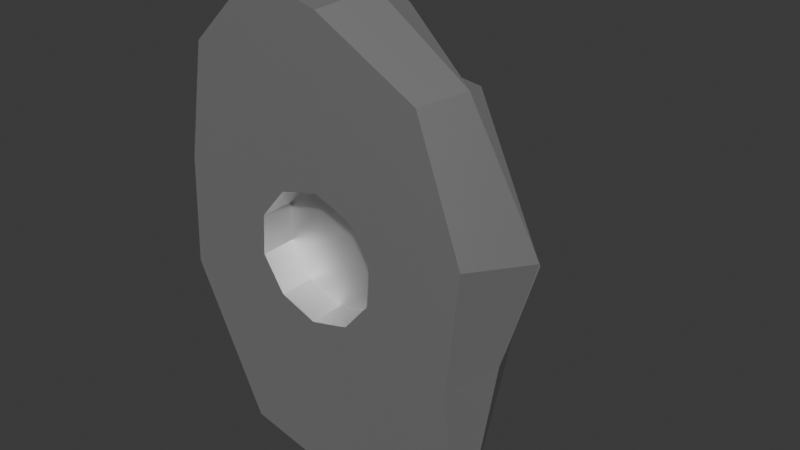 # Source: RockHandSwitch.blend  (saved by Blender 4.1.24; exported with 4.5.12 LTS)
import bpy
from mathutils import Matrix  # noqa: F401  (used for matrix-valued properties, if any)

bpy.ops.wm.read_factory_settings(use_empty=True)
scene = bpy.context.scene
scene.name = 'Scene'

# ---- collections
col_collection = bpy.data.collections.new('Collection'); scene.collection.children.link(col_collection)

# ---- materials (node trees are filled in below, after node groups)
mat_rock = bpy.data.materials.new('Rock')
mat_rock.use_transparent_shadow = False
mat_rock.roughness = 0.5528
mat_rock.specular_intensity = 1.0
mat_rock.metallic = 1.0

# ---- material node trees
mat_rock.use_nodes = True; mat_rock.node_tree.nodes.clear()
_N = mat_rock.node_tree.nodes; _L = mat_rock.node_tree.links
n0 = _N.new('ShaderNodeBsdfPrincipled'); n0.name = 'Principled BSDF'; n0.location = (10, 300)
n0.inputs[1].default_value = 1.0
n0.inputs[2].default_value = 0.5528
n0.inputs[13].default_value = 1.0
n0.inputs[27].default_value = (0.0, 0.0, 0.0, 1.0)
n0.inputs[28].default_value = 1.0
n1 = _N.new('ShaderNodeOutputMaterial'); n1.name = 'Material Output'; n1.location = (300, 300)
n2 = _N.new('ShaderNodeNormalMap'); n2.name = 'Normal Map'; n2.location = (-300, -300)
n2.label = 'Normal/Map'
_L.new(n0.outputs[0], n1.inputs[0])
_L.new(n2.outputs[0], n0.inputs[5])
n1.is_active_output = True

# ---- world
world_world = bpy.data.worlds.new('World'); scene.world = world_world
world_world.use_nodes = True; world_world.node_tree.nodes.clear()
_N = world_world.node_tree.nodes; _L = world_world.node_tree.links
n0 = _N.new('ShaderNodeOutputWorld'); n0.name = 'World Output'; n0.location = (300, 300)
n1 = _N.new('ShaderNodeBackground'); n1.name = 'Background'; n1.location = (10, 300)
n1.inputs[0].default_value = (0.05088, 0.05088, 0.05088, 1.0)
_L.new(n1.outputs[0], n0.inputs[0])
n0.is_active_output = True
world_world.color = (0.05088, 0.05088, 0.05088)
world_world.use_sun_shadow = False
world_world.sun_shadow_jitter_overblur = 0.0

# ---- meshes
me_cube_017 = bpy.data.meshes.new('Cube.017')
me_cube_017.from_pydata([(-0.7651, -0.1292, -1.291), (-0.3654, -0.8037, 0.2664), (-0.2261, 1.556, -1.29), (-0.09691, 1.648, -0.5524), (0.829, -0.5357, -1.292), (0.8557, -0.8813, -0.3613), (1.035, 1.662, -1.29), (1.096, 1.532, -0.6402), (-0.7137, -1.033, -0.718), (-0.5656, -0.9991, -0.3667), (-0.2459, 1.795, -0.9095), (-0.3617, 1.915, -1.075), (1.21, 1.679, -0.9704), (1.383, 1.917, -1.096), (0.8912, -1.04, -0.6602), (1.084, -1.03, -0.8026), (0.8515, 1.709, -1.29), (0.3613, 1.694, -1.29), (0.3942, 1.801, -0.3487), (0.7608, 1.701, -0.4048), (-0.3638, -0.6128, -1.292), (0.2451, -0.768, -1.292), (0.5897, -0.8417, -0.2217), (0.09661, -0.787, -0.02571), (0.3424, -1.539, -0.8048), (-0.09894, -1.606, -0.606), (0.3914, -1.405, -0.5397), (0.03944, -1.32, -0.3712), (0.4406, 2.225, -1.136), (0.9465, 2.105, -1.181), (0.3851, 2.092, -0.8678), (0.8776, 1.972, -0.9345), (-0.4698, 1.029, -1.29), (-0.9934, -0.1733, -1.29), (-0.8083, -0.009357, 0.2551), (-0.8355, 0.6423, 0.04768), (1.411, -0.07471, -1.29), (1.124, 0.6225, -1.291), (1.101, 0.8644, -0.1513), (1.128, 0.5003, -0.06167), (1.437, 0.8116, -0.8594), (1.594, 0.04655, -0.6922), (1.341, 0.7304, -0.5624), (1.433, 0.2399, -0.4224), (-0.7281, -0.2119, -0.6715), (-1.097, 0.6645, -0.9835), (-0.7761, -0.05922, -0.311), (-1.08, 0.5923, -0.6134), (0.3741, 0.9932, -0.1475), (0.3109, 0.647, 0.005798), (-0.2304, 0.9435, -0.01366), (-0.3422, 0.3103, 0.3655), (0.1141, 1.261, -1.29), (0.723, 1.106, -1.29), (1.165, -0.00458, -1.291), (1.056, -1.052, -1.29), (0.2627, -1.49, -1.29), (-0.8373, -1.078, -1.29), (-0.2863, -1.628, -1.29), (1.409, 1.926, -1.29), (0.8899, 2.059, -1.29), (-0.4675, 1.857, -1.29), (-1.031, 0.6908, -1.29), (0.3156, 2.041, -1.29), (-0.8056, 0.4979, -1.29), (1.316, 0.8749, -1.29), (0.6741, 0.1356, -1.291), (0.213, -0.2471, -1.291), (-0.3137, 0.3874, -1.291), (-0.09222, -0.1693, -1.291), (0.4526, 0.6923, -1.29), (0.1473, 0.7701, -1.29), (-0.1454, 0.6537, -1.29), (0.6538, 0.4499, -1.291), (0.5057, -0.1307, -1.291), (-0.2934, 0.07309, -1.291), (0.3955, 0.3863, -1.012), (0.6741, 0.1353, -1.012), (0.213, -0.2474, -1.013), (-0.3137, 0.3872, -1.012), (-0.02814, 0.3156, -1.012), (-0.09219, -0.1695, -1.013), (0.4526, 0.6921, -1.012), (0.1473, 0.7699, -1.012), (-0.1453, 0.6534, -1.012), (0.6538, 0.4497, -1.012), (0.5057, -0.1309, -1.013), (-0.2934, 0.07283, -1.012)], [], [(47, 35, 3, 10), (31, 19, 7, 12), (43, 39, 5, 14), (27, 23, 1, 9), (37, 54, 66, 73), (51, 34, 1, 23), (58, 25, 8, 57), (25, 27, 9, 8), (36, 41, 15, 55), (41, 43, 14, 15), (60, 29, 13, 59), (29, 31, 12, 13), (62, 45, 11, 61), (45, 47, 10, 11), (11, 10, 30, 28), (28, 30, 31, 29), (61, 11, 28, 63), (63, 28, 29, 60), (15, 14, 26, 24), (24, 26, 27, 25), (55, 15, 24, 56), (56, 24, 25, 58), (39, 49, 22, 5), (49, 51, 23, 22), (53, 37, 73, 70), (21, 20, 69, 67), (14, 5, 22, 26), (26, 22, 23, 27), (10, 3, 18, 30), (30, 18, 19, 31), (17, 16, 53, 52), (54, 4, 74, 66), (2, 17, 52, 32), (64, 32, 72, 68), (19, 18, 50, 48), (48, 50, 51, 49), (7, 19, 48, 38), (38, 48, 49, 39), (8, 9, 46, 44), (44, 46, 47, 45), (57, 8, 44, 33), (33, 44, 45, 62), (13, 12, 42, 40), (40, 42, 43, 41), (59, 13, 40, 65), (65, 40, 41, 36), (18, 3, 35, 50), (50, 35, 34, 51), (16, 6, 37, 53), (20, 0, 75, 69), (12, 7, 38, 42), (42, 38, 39, 43), (9, 1, 34, 46), (46, 34, 35, 47), (4, 54, 36, 55), (21, 4, 55, 56), (0, 20, 58, 57), (6, 16, 60, 59), (2, 32, 62, 61), (17, 2, 61, 63), (16, 17, 63, 60), (20, 21, 56, 58), (64, 0, 57, 33), (32, 64, 33, 62), (37, 6, 59, 65), (54, 37, 65, 36), (67, 69, 81, 78), (73, 66, 77, 85), (70, 73, 85, 82), (69, 75, 87, 81), (71, 70, 82, 83), (68, 72, 84, 79), (4, 21, 67, 74), (52, 53, 70, 71), (0, 64, 68, 75), (32, 52, 71, 72), (76, 77, 86, 78), (79, 80, 81, 87), (80, 76, 78, 81), (83, 82, 76, 80), (84, 83, 80, 79), (82, 85, 77, 76), (66, 74, 86, 77), (75, 68, 79, 87), (74, 67, 78, 86), (72, 71, 83, 84)])
_k = set([(0, 20), (0, 64), (1, 9), (1, 23), (1, 34), (2, 17), (2, 32), (3, 10), (3, 18), (3, 35), (4, 21), (4, 54), (5, 14), (5, 22), (5, 39), (6, 16), (6, 37), (7, 12), (7, 19), (7, 38), (8, 9), (8, 25), (8, 44), (8, 57), (9, 27), (9, 46), (10, 11), (10, 30), (10, 47), (11, 28), (11, 45), (11, 61), (12, 13), (12, 31), (12, 42), (13, 29), (13, 40), (13, 59), (14, 15), (14, 26), (14, 43), (15, 24), (15, 41), (15, 55), (16, 17), (16, 53), (17, 52), (18, 19), (18, 30), (18, 50), (19, 31), (19, 48), (20, 21), (20, 69), (21, 67), (22, 23), (22, 26), (22, 49), (23, 27), (23, 51), (24, 25), (24, 26), (24, 56), (25, 27), (25, 58), (26, 27), (28, 29), (28, 30), (28, 63), (29, 31), (29, 60), (30, 31), (32, 52), (32, 64), (33, 44), (33, 57), (33, 62), (34, 35), (34, 46), (34, 51), (35, 47), (35, 50), (36, 41), (36, 55), (36, 65), (37, 53), (37, 54), (38, 39), (38, 42), (38, 48), (39, 43), (39, 49), (40, 41), (40, 42), (40, 65), (41, 43), (42, 43), (44, 45), (44, 46), (45, 47), (45, 62), (46, 47), (48, 49), (48, 50), (49, 51), (50, 51), (52, 53), (52, 71), (53, 70), (54, 66), (55, 56), (56, 58), (57, 58), (59, 60), (59, 65), (60, 63), (61, 62), (61, 63), (64, 68), (66, 73), (66, 74), (66, 77), (67, 69), (67, 74), (67, 78), (68, 72), (68, 75), (68, 79), (69, 75), (69, 81), (70, 71), (70, 73), (70, 82), (71, 72), (71, 83), (76, 77), (76, 78), (76, 80), (76, 82), (77, 85), (77, 86), (78, 81), (78, 86), (79, 80), (79, 84), (79, 87), (80, 81), (80, 83), (81, 87), (82, 83), (82, 85), (83, 84)])
me_cube_017.attributes.new('sharp_edge', 'BOOLEAN', 'EDGE').data.foreach_set('value', [ (min(e.vertices), max(e.vertices)) in _k for e in me_cube_017.edges])
me_cube_017.materials.append(mat_rock)
me_cube_017.update()
me_cube_017.normals_split_custom_set([tuple(v) for v in zip(*[iter([-0.7, 0.6329, 0.3308, -0.7, 0.6329, 0.3308, -0.7, 0.6329, 0.3308, -0.7, 0.6329, 0.3308, 0.6238, 0.6242, 0.4703, 0.6238, 0.6242, 0.4703, 0.6238, 0.6242, 0.4703, 0.6238, 0.6242, 0.4703, 0.7287, -0.3426, 0.593, 0.7287, -0.3426, 0.593, 0.7287, -0.3426, 0.593, 0.7287, -0.3426, 0.593, -0.05764, -0.7937, 0.6056, -0.05764, -0.7937, 0.6056, -0.05764, -0.7937, 0.6056, -0.05764, -0.7937, 0.6056, -0.0001822, 0.00101, -1.0, -0.0001822, 0.00101, -1.0, -0.0001822, 0.00101, -1.0, -0.0001822, 0.00101, -1.0, 0.223, -0.09102, 0.9706, 0.223, -0.09102, 0.9706, 0.223, -0.09102, 0.9706, 0.223, -0.09102, 0.9706, -0.6886, -0.6948, 0.2075, -0.6886, -0.6948, 0.2075, -0.6886, -0.6948, 0.2075, -0.6886, -0.6948, 0.2075, -0.5098, -0.6251, 0.591, -0.5098, -0.6251, 0.591, -0.5098, -0.6251, 0.591, -0.5098, -0.6251, 0.591, 0.9166, -0.3788, -0.128, 0.9166, -0.3788, -0.128, 0.9166, -0.3788, -0.128, 0.9166, -0.3788, -0.128, 0.613, -0.3761, 0.6948, 0.613, -0.3761, 0.6948, 0.613, -0.3761, 0.6948, 0.613, -0.3761, 0.6948, 0.3268, 0.9331, -0.1503, 0.3268, 0.9331, -0.1503, 0.3268, 0.9331, -0.1503, 0.3268, 0.9331, -0.1503, 0.3058, 0.5667, 0.7651, 0.3058, 0.5667, 0.7651, 0.3058, 0.5667, 0.7651, 0.3058, 0.5667, 0.7651, -0.8796, 0.4742, 0.03843, -0.8796, 0.4742, 0.03843, -0.8796, 0.4742, 0.03843, -0.8796, 0.4742, 0.03843, -0.7505, 0.5403, 0.3806, -0.7505, 0.5403, 0.3806, -0.7505, 0.5403, 0.3806, -0.7505, 0.5403, 0.3806, -0.3298, 0.7945, 0.5099, -0.3298, 0.7945, 0.5099, -0.3298, 0.7945, 0.5099, -0.3298, 0.7945, 0.5099, 0.2553, 0.8319, 0.4926, 0.2553, 0.8319, 0.4926, 0.2553, 0.8319, 0.4926, 0.2553, 0.8319, 0.4926, -0.2872, 0.8742, -0.3915, -0.2872, 0.8742, -0.3915, -0.2872, 0.8742, -0.3915, -0.2872, 0.8742, -0.3915, 0.04049, 0.7373, -0.6744, 0.04049, 0.7373, -0.6744, 0.04049, 0.7373, -0.6744, 0.04049, 0.7373, -0.6744, 0.5492, -0.7245, 0.4166, 0.5492, -0.7245, 0.4166, 0.5492, -0.7245, 0.4166, 0.5492, -0.7245, 0.4166, 0.2457, -0.7849, 0.5688, 0.2457, -0.7849, 0.5688, 0.2457, -0.7849, 0.5688, 0.2457, -0.7849, 0.5688, 0.523, -0.8485, -0.08115, 0.523, -0.8485, -0.08115, 0.523, -0.8485, -0.08115, 0.523, -0.8485, -0.08115, 0.1891, -0.9797, -0.06584, 0.1891, -0.9797, -0.06584, 0.1891, -0.9797, -0.06584, 0.1891, -0.9797, -0.06584, 0.1551, -0.1781, 0.9717, 0.1551, -0.1781, 0.9717, 0.1551, -0.1781, 0.9717, 0.1551, -0.1781, 0.9717, 0.4518, -0.08703, 0.8878, 0.4518, -0.08703, 0.8878, 0.4518, -0.08703, 0.8878, 0.4518, -0.08703, 0.8878, -0.0001619, 0.0009541, -1.0, -0.0001619, 0.0009541, -1.0, -0.0001619, 0.0009541, -1.0, -0.0001619, 0.0009541, -1.0, -6.33e-05, 0.001107, -1.0, -6.33e-05, 0.001107, -1.0, -6.33e-05, 0.001107, -1.0, -6.33e-05, 0.001107, -1.0, 0.476, -0.6312, 0.6124, 0.476, -0.6312, 0.6124, 0.476, -0.6312, 0.6124, 0.476, -0.6312, 0.6124, 0.255, -0.5438, 0.7995, 0.255, -0.5438, 0.7995, 0.255, -0.5438, 0.7995, 0.255, -0.5438, 0.7995, -0.4158, 0.7814, 0.4652, -0.4158, 0.7814, 0.4652, -0.4158, 0.7814, 0.4652, -0.4158, 0.7814, 0.4652, 0.2821, 0.8336, 0.475, 0.2821, 0.8336, 0.475, 0.2821, 0.8336, 0.475, 0.2821, 0.8336, 0.475, -0.0002284, -0.000291, -1.0, -0.0002284, -0.000291, -1.0, -0.0002284, -0.000291, -1.0, -0.0002284, -0.000291, -1.0, -0.0001662, 0.001067, -1.0, -0.0001662, 0.001067, -1.0, -0.0001662, 0.001067, -1.0, -0.0001662, 0.001067, -1.0, 0.0003508, -0.000609, -1.0, 0.0003508, -0.000609, -1.0, 0.0003508, -0.000609, -1.0, 0.0003508, -0.000609, -1.0, -3.859e-06, 0.0009647, -1.0, -3.859e-06, 0.0009647, -1.0, -3.859e-06, 0.0009647, -1.0, -3.859e-06, 0.0009647, -1.0, 0.1984, 0.2321, 0.9523, 0.1984, 0.2321, 0.9523, 0.1984, 0.2321, 0.9523, 0.1984, 0.2321, 0.9523, 0.2085, 0.4381, 0.8744, 0.2085, 0.4381, 0.8744, 0.2085, 0.4381, 0.8744, 0.2085, 0.4381, 0.8744, 0.3046, 0.3876, 0.87, 0.3046, 0.3876, 0.87, 0.3046, 0.3876, 0.87, 0.3046, 0.3876, 0.87, 0.1001, 0.3174, 0.943, 0.1001, 0.3174, 0.943, 0.1001, 0.3174, 0.943, 0.1001, 0.3174, 0.943, -0.9758, -0.1345, 0.1725, -0.9758, -0.1345, 0.1725, -0.9758, -0.1345, 0.1725, -0.9758, -0.1345, 0.1725, -0.9159, -0.4013, 0.005659, -0.9159, -0.4013, 0.005659, -0.9159, -0.4013, 0.005659, -0.9159, -0.4013, 0.005659, -0.9455, -0.1017, 0.3094, -0.9455, -0.1017, 0.3094, -0.9455, -0.1017, 0.3094, -0.9455, -0.1017, 0.3094, -0.9624, -0.1902, 0.1938, -0.9624, -0.1902, 0.1938, -0.9624, -0.1902, 0.1938, -0.9624, -0.1902, 0.1938, 0.7067, 0.2691, 0.6543, 0.7067, 0.2691, 0.6543, 0.7067, 0.2691, 0.6543, 0.7067, 0.2691, 0.6543, 0.8964, 0.2645, 0.3555, 0.8964, 0.2645, 0.3555, 0.8964, 0.2645, 0.3555, 0.8964, 0.2645, 0.3555, 0.9872, -0.03472, -0.1557, 0.9872, -0.03472, -0.1557, 0.9872, -0.03472, -0.1557, 0.9872, -0.03472, -0.1557, 0.9511, 0.1117, -0.288, 0.9511, 0.1117, -0.288, 0.9511, 0.1117, -0.288, 0.9511, 0.1117, -0.288, -0.3459, 0.6105, 0.7125, -0.3459, 0.6105, 0.7125, -0.3459, 0.6105, 0.7125, -0.3459, 0.6105, 0.7125, -0.2795, 0.4139, 0.8663, -0.2795, 0.4139, 0.8663, -0.2795, 0.4139, 0.8663, -0.2795, 0.4139, 0.8663, -0.0006912, 0.0002294, -1.0, -0.0006912, 0.0002294, -1.0, -0.0006912, 0.0002294, -1.0, -0.0006912, 0.0002294, -1.0, -1.412e-05, 0.001077, -1.0, -1.412e-05, 0.001077, -1.0, -1.412e-05, 0.001077, -1.0, -1.412e-05, 0.001077, -1.0, 0.8583, 0.3025, 0.4144, 0.8583, 0.3025, 0.4144, 0.8583, 0.3025, 0.4144, 0.8583, 0.3025, 0.4144, 0.8472, 0.2447, 0.4717, 0.8472, 0.2447, 0.4717, 0.8472, 0.2447, 0.4717, 0.8472, 0.2447, 0.4717, -0.9152, -0.3499, 0.1998, -0.9152, -0.3499, 0.1998, -0.9152, -0.3499, 0.1998, -0.9152, -0.3499, 0.1998, -0.9677, -0.1748, 0.1816, -0.9677, -0.1748, 0.1816, -0.9677, -0.1748, 0.1816, -0.9677, -0.1748, 0.1816, 0.003863, -0.001429, -1.0, 0.003863, -0.001429, -1.0, 0.003863, -0.001429, -1.0, 0.003863, -0.001429, -1.0, 0.001328, -0.002453, -1.0, 0.001328, -0.002453, -1.0, 0.001328, -0.002453, -1.0, 0.001328, -0.002453, -1.0, -0.001996, -0.001331, -1.0, -0.001996, -0.001331, -1.0, -0.001996, -0.001331, -1.0, -0.001996, -0.001331, -1.0, 0.0, 0.0, -1.0, 0.0, 0.0, -1.0, 0.0, 0.0, -1.0, 0.0, 0.0, -1.0, 0.0001478, -0.000137, -1.0, 0.0001478, -0.000137, -1.0, 0.0001478, -0.000137, -1.0, 0.0001478, -0.000137, -1.0, -1.823e-07, 0.0, -1.0, -1.823e-07, 0.0, -1.0, -1.823e-07, 0.0, -1.0, -1.823e-07, 0.0, -1.0, 1.004e-07, 0.0, -1.0, 1.004e-07, 0.0, -1.0, 1.004e-07, 0.0, -1.0, 1.004e-07, 0.0, -1.0, -0.0002111, -0.001934, -1.0, -0.0002111, -0.001934, -1.0, -0.0002111, -0.001934, -1.0, -0.0002111, -0.001934, -1.0, -0.004518, -0.0001614, -1.0, -0.004518, -0.0001614, -1.0, -0.004518, -0.0001614, -1.0, -0.004518, -0.0001614, -1.0, -0.001227, 0.0006285, -1.0, -0.001227, 0.0006285, -1.0, -0.001227, 0.0006285, -1.0, -0.001227, 0.0006285, -1.0, 0.0005849, 0.0002084, -1.0, 0.0005849, 0.0002084, -1.0, 0.0005849, 0.0002084, -1.0, 0.0005849, 0.0002084, -1.0, 0.003182, 0.0006809, -1.0, 0.003182, 0.0006809, -1.0, 0.003182, 0.0006809, -1.0, 0.003182, 0.0006809, -1.0, 0.2471, 0.969, 0.000883, 0.2471, 0.969, 0.000883, 0.2471, 0.969, 0.000883, 0.2471, 0.969, 0.000883, -0.9979, -0.06446, 2.466e-05, -0.9979, -0.06446, 2.466e-05, -0.9979, -0.06446, 2.466e-05, -0.9979, -0.06446, 2.466e-05, -0.7694, -0.6387, -0.0005306, -0.7694, -0.6387, -0.0005306, -0.7694, -0.6387, -0.0005306, -0.7694, -0.6387, -0.0005306, 0.7694, 0.6387, 0.0005305, 0.7694, 0.6387, 0.0005305, 0.7694, 0.6387, 0.0005305, 0.7694, 0.6387, 0.0005305, -0.2471, -0.969, -0.0008831, -0.2471, -0.969, -0.0008831, -0.2471, -0.969, -0.0008831, -0.2471, -0.969, -0.0008831, 0.8452, -0.5344, -0.0005703, 0.8452, -0.5344, -0.0005703, 0.8452, -0.5344, -0.0005703, 0.8452, -0.5344, -0.0005703, -0.0001209, 0.001103, -1.0, -0.0001209, 0.001103, -1.0, -0.0001209, 0.001103, -1.0, -0.0001209, 0.001103, -1.0, -0.0001111, 0.0009208, -1.0, -0.0001111, 0.0009208, -1.0, -0.0001111, 0.0009208, -1.0, -0.0001111, 0.0009208, -1.0, 9.403e-06, 0.001023, -1.0, 9.403e-06, 0.001023, -1.0, 9.403e-06, 0.001023, -1.0, 9.403e-06, 0.001023, -1.0, -4.988e-05, 0.000925, -1.0, -4.988e-05, 0.000925, -1.0, -4.988e-05, 0.000925, -1.0, -4.988e-05, 0.000925, -1.0, -0.0004429, 0.001446, -1.0, -0.0004429, 0.001446, -1.0, -0.0004429, 0.001446, -1.0, -0.0004429, 0.001446, -1.0, 0.0007338, 0.001343, -1.0, 0.0007338, 0.001343, -1.0, 0.0007338, 0.001343, -1.0, 0.0007338, 0.001343, -1.0, -0.0001298, 0.001525, -1.0, -0.0001298, 0.001525, -1.0, -0.0001298, 0.001525, -1.0, -0.0001298, 0.001525, -1.0, -0.0001417, 0.0002989, -1.0, -0.0001417, 0.0002989, -1.0, -0.0001417, 0.0002989, -1.0, -0.0001417, 0.0002989, -1.0, 0.0004795, 0.0003345, -1.0, 0.0004795, 0.0003345, -1.0, 0.0004795, 0.0003345, -1.0, 0.0004795, 0.0003345, -1.0, -0.001008, 0.0006495, -1.0, -0.001008, 0.0006495, -1.0, -0.001008, 0.0006495, -1.0, -0.001008, 0.0006495, -1.0, -0.8452, 0.5344, 0.0005704, -0.8452, 0.5344, 0.0005704, -0.8452, 0.5344, 0.0005704, -0.8452, 0.5344, 0.0005704, 0.9979, 0.06446, -2.466e-05, 0.9979, 0.06446, -2.466e-05, 0.9979, 0.06446, -2.466e-05, 0.9979, 0.06446, -2.466e-05, -0.3697, 0.9292, 0.0008982, -0.3697, 0.9292, 0.0008982, -0.3697, 0.9292, 0.0008982, -0.3697, 0.9292, 0.0008982, 0.3697, -0.9292, -0.0008982, 0.3697, -0.9292, -0.0008982, 0.3697, -0.9292, -0.0008982, 0.3697, -0.9292, -0.0008982])] * 3)])

# ---- objects
ob_rock3 = bpy.data.objects.new('Rock3', me_cube_017)

# ---- transforms, parenting, visibility, modifiers, constraints
ob_rock3.location = (-0.1, 0.9, 2.2)
ob_rock3.rotation_euler = (-1.571, -2.22e-16, 2.22e-16)
ob_rock3.color = (0.8, 0.8, 0.8, 1.0)

# ---- collection membership
col_collection.objects.link(ob_rock3)

# ---- scene / render settings (as saved in the file)
scene.frame_start = 1; scene.frame_end = 250; scene.frame_set(1)
scene.render.engine = 'BLENDER_EEVEE_NEXT'
scene.cycles.sampling_pattern = 'TABULATED_SOBOL'
scene.eevee.ray_tracing_options.trace_max_roughness = 0.0
bpy.context.view_layer.update()

# ---- added for rendering (the .blend has no active camera and no usable light): camera, sun
cam_auto = bpy.data.cameras.new('AutoCamera')
cam_auto.lens = 50.0
cam_auto.sensor_width = 36.0
cam_auto.clip_end = 1000.0
ob_auto_camera = bpy.data.objects.new('AutoCamera', cam_auto)
scene.collection.objects.link(ob_auto_camera)
ob_auto_camera.location = (4.75892, -5.09587, 5.58986)
ob_auto_camera.rotation_euler = (1.09748, -7.21219e-08, 0.694738)
scene.camera = ob_auto_camera
light_auto_sun = bpy.data.lights.new('AutoSun', 'SUN')
light_auto_sun.energy = 3.0
light_auto_sun.angle = 0.0523599
ob_auto_sun = bpy.data.objects.new('AutoSun', light_auto_sun)
scene.collection.objects.link(ob_auto_sun)
ob_auto_sun.rotation_euler = (0.872665, 0.174533, 0.523599)
bpy.context.view_layer.update()
